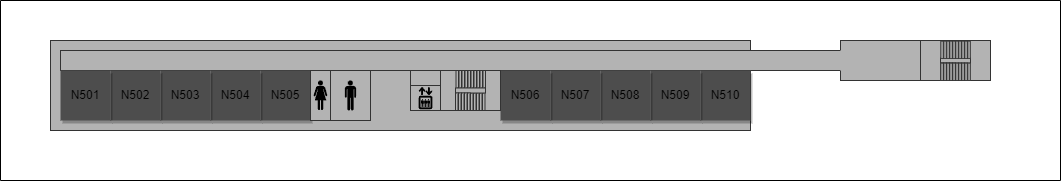

The diagram above was exported from draw.io. Its source (the exported page's mxGraphModel, read from the mxfile embedded in the PNG):
<mxGraphModel dx="1793" dy="639" grid="1" gridSize="10" guides="1" tooltips="1" connect="1" arrows="1" fold="1" page="1" pageScale="1" pageWidth="850" pageHeight="1100" background="#ffffff" math="0" shadow="0">
  <root>
    <mxCell id="0" />
    <mxCell id="1" parent="0" />
    <mxCell id="3TpX2DsgrMbCzZT64vuU-1" value="" style="rounded=0;whiteSpace=wrap;html=1;strokeColor=#333333;fillColor=#B3B3B3;" parent="1" vertex="1">
      <mxGeometry x="360" y="410" width="150" height="40" as="geometry" />
    </mxCell>
    <mxCell id="139" value="" style="swimlane;startSize=0;" vertex="1" parent="1">
      <mxGeometry x="-480" y="370" width="1060" height="180" as="geometry" />
    </mxCell>
    <mxCell id="202" value="" style="group" vertex="1" connectable="0" parent="1">
      <mxGeometry x="440" y="410" width="70" height="40" as="geometry" />
    </mxCell>
    <mxCell id="3TpX2DsgrMbCzZT64vuU-30" value="" style="rounded=0;whiteSpace=wrap;html=1;strokeColor=#333333;fillColor=#B3B3B3;" parent="202" vertex="1">
      <mxGeometry width="70" height="40" as="geometry" />
    </mxCell>
    <mxCell id="3TpX2DsgrMbCzZT64vuU-31" value="" style="rounded=0;whiteSpace=wrap;html=1;strokeColor=#333333;fillColor=#B3B3B3;glass=0;" parent="202" vertex="1">
      <mxGeometry x="20" y="17.5" width="30" height="5" as="geometry" />
    </mxCell>
    <mxCell id="190" value="" style="group" vertex="1" connectable="0" parent="202">
      <mxGeometry x="20.31000000000006" y="22.689999999999998" width="33.81" height="17.120000000000005" as="geometry" />
    </mxCell>
    <mxCell id="179" value="" style="rounded=0;whiteSpace=wrap;html=1;strokeColor=#333333;fillColor=#B3B3B3;glass=0;rotation=90;" vertex="1" parent="190">
      <mxGeometry x="-4.310000000000002" y="7.310000000000002" width="17.12" height="2.5" as="geometry" />
    </mxCell>
    <mxCell id="181" value="" style="rounded=0;whiteSpace=wrap;html=1;strokeColor=#333333;fillColor=#B3B3B3;glass=0;rotation=90;" vertex="1" parent="190">
      <mxGeometry x="-1.3100000000000023" y="7.310000000000002" width="17.12" height="2.5" as="geometry" />
    </mxCell>
    <mxCell id="182" value="" style="rounded=0;whiteSpace=wrap;html=1;strokeColor=#333333;fillColor=#B3B3B3;glass=0;rotation=90;" vertex="1" parent="190">
      <mxGeometry x="1.6899999999999977" y="7.310000000000002" width="17.12" height="2.5" as="geometry" />
    </mxCell>
    <mxCell id="183" value="" style="rounded=0;whiteSpace=wrap;html=1;strokeColor=#333333;fillColor=#B3B3B3;glass=0;rotation=90;" vertex="1" parent="190">
      <mxGeometry x="4.689999999999998" y="7.310000000000002" width="17.12" height="2.5" as="geometry" />
    </mxCell>
    <mxCell id="184" value="" style="rounded=0;whiteSpace=wrap;html=1;strokeColor=#333333;fillColor=#B3B3B3;glass=0;rotation=90;" vertex="1" parent="190">
      <mxGeometry x="7.689999999999998" y="7.310000000000002" width="17.12" height="2.5" as="geometry" />
    </mxCell>
    <mxCell id="185" value="" style="rounded=0;whiteSpace=wrap;html=1;strokeColor=#333333;fillColor=#B3B3B3;glass=0;rotation=90;" vertex="1" parent="190">
      <mxGeometry x="10.689999999999998" y="7.310000000000002" width="17.12" height="2.5" as="geometry" />
    </mxCell>
    <mxCell id="186" value="" style="rounded=0;whiteSpace=wrap;html=1;strokeColor=#333333;fillColor=#B3B3B3;glass=0;rotation=90;" vertex="1" parent="190">
      <mxGeometry x="13.689999999999998" y="7.310000000000002" width="17.12" height="2.5" as="geometry" />
    </mxCell>
    <mxCell id="187" value="" style="rounded=0;whiteSpace=wrap;html=1;strokeColor=#333333;fillColor=#B3B3B3;glass=0;rotation=90;" vertex="1" parent="190">
      <mxGeometry x="16.689999999999998" y="7.310000000000002" width="17.12" height="2.5" as="geometry" />
    </mxCell>
    <mxCell id="189" value="" style="rounded=0;whiteSpace=wrap;html=1;strokeColor=#333333;fillColor=#B3B3B3;glass=0;rotation=90;" vertex="1" parent="190">
      <mxGeometry x="-7.310000000000002" y="7.310000000000002" width="17.12" height="2.5" as="geometry" />
    </mxCell>
    <mxCell id="241" value="" style="rounded=0;whiteSpace=wrap;html=1;strokeColor=#333333;fillColor=#B3B3B3;glass=0;rotation=90;" vertex="1" parent="190">
      <mxGeometry x="-7.310000000000002" y="7.310000000000002" width="17.12" height="2.5" as="geometry" />
    </mxCell>
    <mxCell id="242" value="" style="rounded=0;whiteSpace=wrap;html=1;strokeColor=#333333;fillColor=#B3B3B3;glass=0;rotation=90;" vertex="1" parent="190">
      <mxGeometry x="-4.310000000000002" y="7.310000000000002" width="17.12" height="2.5" as="geometry" />
    </mxCell>
    <mxCell id="243" value="" style="rounded=0;whiteSpace=wrap;html=1;strokeColor=#333333;fillColor=#B3B3B3;glass=0;rotation=90;" vertex="1" parent="190">
      <mxGeometry x="-1.3100000000000023" y="7.310000000000002" width="17.12" height="2.5" as="geometry" />
    </mxCell>
    <mxCell id="244" value="" style="rounded=0;whiteSpace=wrap;html=1;strokeColor=#333333;fillColor=#B3B3B3;glass=0;rotation=90;" vertex="1" parent="190">
      <mxGeometry x="1.6899999999999977" y="7.310000000000002" width="17.12" height="2.5" as="geometry" />
    </mxCell>
    <mxCell id="245" value="" style="rounded=0;whiteSpace=wrap;html=1;strokeColor=#333333;fillColor=#B3B3B3;glass=0;rotation=90;" vertex="1" parent="190">
      <mxGeometry x="4.689999999999998" y="7.310000000000002" width="17.12" height="2.5" as="geometry" />
    </mxCell>
    <mxCell id="255" value="" style="group" vertex="1" connectable="0" parent="190">
      <mxGeometry x="-2.220446049250313e-15" width="29.500000000000004" height="17.120000000000005" as="geometry" />
    </mxCell>
    <mxCell id="188" value="" style="rounded=0;whiteSpace=wrap;html=1;strokeColor=#333333;fillColor=#B3B3B3;glass=0;rotation=90;" vertex="1" parent="255">
      <mxGeometry x="19.69" y="7.310000000000002" width="17.12" height="2.5" as="geometry" />
    </mxCell>
    <mxCell id="246" value="" style="rounded=0;whiteSpace=wrap;html=1;strokeColor=#333333;fillColor=#B3B3B3;glass=0;rotation=90;" vertex="1" parent="255">
      <mxGeometry x="-7.3100000000000005" y="7.310000000000002" width="17.12" height="2.5" as="geometry" />
    </mxCell>
    <mxCell id="247" value="" style="rounded=0;whiteSpace=wrap;html=1;strokeColor=#333333;fillColor=#B3B3B3;glass=0;rotation=90;" vertex="1" parent="255">
      <mxGeometry x="-4.3100000000000005" y="7.310000000000002" width="17.12" height="2.5" as="geometry" />
    </mxCell>
    <mxCell id="248" value="" style="rounded=0;whiteSpace=wrap;html=1;strokeColor=#333333;fillColor=#B3B3B3;glass=0;rotation=90;" vertex="1" parent="255">
      <mxGeometry x="-1.31" y="7.310000000000002" width="17.12" height="2.5" as="geometry" />
    </mxCell>
    <mxCell id="249" value="" style="rounded=0;whiteSpace=wrap;html=1;strokeColor=#333333;fillColor=#B3B3B3;glass=0;rotation=90;" vertex="1" parent="255">
      <mxGeometry x="1.69" y="7.310000000000002" width="17.12" height="2.5" as="geometry" />
    </mxCell>
    <mxCell id="250" value="" style="rounded=0;whiteSpace=wrap;html=1;strokeColor=#333333;fillColor=#B3B3B3;glass=0;rotation=90;" vertex="1" parent="255">
      <mxGeometry x="4.6899999999999995" y="7.310000000000002" width="17.12" height="2.5" as="geometry" />
    </mxCell>
    <mxCell id="251" value="" style="rounded=0;whiteSpace=wrap;html=1;strokeColor=#333333;fillColor=#B3B3B3;glass=0;rotation=90;" vertex="1" parent="255">
      <mxGeometry x="7.6899999999999995" y="7.310000000000002" width="17.12" height="2.5" as="geometry" />
    </mxCell>
    <mxCell id="252" value="" style="rounded=0;whiteSpace=wrap;html=1;strokeColor=#333333;fillColor=#B3B3B3;glass=0;rotation=90;" vertex="1" parent="255">
      <mxGeometry x="10.69" y="7.310000000000002" width="17.12" height="2.5" as="geometry" />
    </mxCell>
    <mxCell id="253" value="" style="rounded=0;whiteSpace=wrap;html=1;strokeColor=#333333;fillColor=#B3B3B3;glass=0;rotation=90;" vertex="1" parent="255">
      <mxGeometry x="13.69" y="7.310000000000002" width="17.12" height="2.5" as="geometry" />
    </mxCell>
    <mxCell id="254" value="" style="rounded=0;whiteSpace=wrap;html=1;strokeColor=#333333;fillColor=#B3B3B3;glass=0;rotation=90;" vertex="1" parent="255">
      <mxGeometry x="16.69" y="7.310000000000002" width="17.12" height="2.5" as="geometry" />
    </mxCell>
    <mxCell id="191" value="" style="group" vertex="1" connectable="0" parent="202">
      <mxGeometry x="20.31000000000006" y="0.6899999999999977" width="29.5" height="17.120000000000005" as="geometry" />
    </mxCell>
    <mxCell id="192" value="" style="rounded=0;whiteSpace=wrap;html=1;strokeColor=#333333;fillColor=#B3B3B3;glass=0;rotation=90;" vertex="1" parent="191">
      <mxGeometry x="-4.310000000000002" y="7.310000000000002" width="17.12" height="2.5" as="geometry" />
    </mxCell>
    <mxCell id="193" value="" style="rounded=0;whiteSpace=wrap;html=1;strokeColor=#333333;fillColor=#B3B3B3;glass=0;rotation=90;" vertex="1" parent="191">
      <mxGeometry x="-1.3100000000000023" y="7.310000000000002" width="17.12" height="2.5" as="geometry" />
    </mxCell>
    <mxCell id="194" value="" style="rounded=0;whiteSpace=wrap;html=1;strokeColor=#333333;fillColor=#B3B3B3;glass=0;rotation=90;" vertex="1" parent="191">
      <mxGeometry x="1.6899999999999977" y="7.310000000000002" width="17.12" height="2.5" as="geometry" />
    </mxCell>
    <mxCell id="195" value="" style="rounded=0;whiteSpace=wrap;html=1;strokeColor=#333333;fillColor=#B3B3B3;glass=0;rotation=90;" vertex="1" parent="191">
      <mxGeometry x="4.689999999999998" y="7.310000000000002" width="17.12" height="2.5" as="geometry" />
    </mxCell>
    <mxCell id="196" value="" style="rounded=0;whiteSpace=wrap;html=1;strokeColor=#333333;fillColor=#B3B3B3;glass=0;rotation=90;" vertex="1" parent="191">
      <mxGeometry x="7.689999999999998" y="7.310000000000002" width="17.12" height="2.5" as="geometry" />
    </mxCell>
    <mxCell id="197" value="" style="rounded=0;whiteSpace=wrap;html=1;strokeColor=#333333;fillColor=#B3B3B3;glass=0;rotation=90;" vertex="1" parent="191">
      <mxGeometry x="10.689999999999998" y="7.310000000000002" width="17.12" height="2.5" as="geometry" />
    </mxCell>
    <mxCell id="198" value="" style="rounded=0;whiteSpace=wrap;html=1;strokeColor=#333333;fillColor=#B3B3B3;glass=0;rotation=90;" vertex="1" parent="191">
      <mxGeometry x="13.689999999999998" y="7.310000000000002" width="17.12" height="2.5" as="geometry" />
    </mxCell>
    <mxCell id="199" value="" style="rounded=0;whiteSpace=wrap;html=1;strokeColor=#333333;fillColor=#B3B3B3;glass=0;rotation=90;" vertex="1" parent="191">
      <mxGeometry x="16.689999999999998" y="7.310000000000002" width="17.12" height="2.5" as="geometry" />
    </mxCell>
    <mxCell id="200" value="" style="rounded=0;whiteSpace=wrap;html=1;strokeColor=#333333;fillColor=#B3B3B3;glass=0;rotation=90;" vertex="1" parent="191">
      <mxGeometry x="19.689999999999998" y="7.310000000000002" width="17.12" height="2.5" as="geometry" />
    </mxCell>
    <mxCell id="201" value="" style="rounded=0;whiteSpace=wrap;html=1;strokeColor=#333333;fillColor=#B3B3B3;glass=0;rotation=90;" vertex="1" parent="191">
      <mxGeometry x="-7.310000000000002" y="7.310000000000002" width="17.12" height="2.5" as="geometry" />
    </mxCell>
    <mxCell id="3TpX2DsgrMbCzZT64vuU-35" value="" style="rounded=0;whiteSpace=wrap;html=1;strokeColor=#333333;fillColor=#B3B3B3;" parent="1" vertex="1">
      <mxGeometry x="-430" y="410" width="700" height="90" as="geometry" />
    </mxCell>
    <mxCell id="3TpX2DsgrMbCzZT64vuU-33" value="" style="rounded=0;whiteSpace=wrap;html=1;strokeColor=#333333;fillColor=#B3B3B3;" parent="1" vertex="1">
      <mxGeometry x="-420" y="420" width="780" height="20" as="geometry" />
    </mxCell>
    <mxCell id="3TpX2DsgrMbCzZT64vuU-36" value="N510" style="rounded=0;whiteSpace=wrap;html=1;fillColor=#4D4D4D;strokeColor=none;shadow=1;" parent="1" vertex="1">
      <mxGeometry x="220" y="440" width="50" height="50" as="geometry" />
    </mxCell>
    <mxCell id="3TpX2DsgrMbCzZT64vuU-37" value="N509" style="rounded=0;whiteSpace=wrap;html=1;fillColor=#4D4D4D;strokeColor=none;shadow=1;" parent="1" vertex="1">
      <mxGeometry x="170" y="440" width="50" height="50" as="geometry" />
    </mxCell>
    <mxCell id="3TpX2DsgrMbCzZT64vuU-38" value="N508" style="rounded=0;whiteSpace=wrap;html=1;fillColor=#4D4D4D;strokeColor=none;shadow=1;" parent="1" vertex="1">
      <mxGeometry x="120" y="440" width="50" height="50" as="geometry" />
    </mxCell>
    <mxCell id="3TpX2DsgrMbCzZT64vuU-39" value="N507" style="rounded=0;whiteSpace=wrap;html=1;fillColor=#4D4D4D;strokeColor=none;shadow=1;" parent="1" vertex="1">
      <mxGeometry x="70" y="440" width="50" height="50" as="geometry" />
    </mxCell>
    <mxCell id="3TpX2DsgrMbCzZT64vuU-40" value="N506" style="rounded=0;whiteSpace=wrap;html=1;fillColor=#4D4D4D;strokeColor=none;shadow=1;" parent="1" vertex="1">
      <mxGeometry x="20" y="440" width="50" height="50" as="geometry" />
    </mxCell>
    <mxCell id="3TpX2DsgrMbCzZT64vuU-41" value="" style="rounded=0;whiteSpace=wrap;html=1;strokeColor=#333333;fillColor=#B3B3B3;" parent="1" vertex="1">
      <mxGeometry x="-70" y="440" width="90" height="40" as="geometry" />
    </mxCell>
    <mxCell id="3TpX2DsgrMbCzZT64vuU-48" value="N505" style="rounded=0;whiteSpace=wrap;html=1;fillColor=#4D4D4D;strokeColor=none;shadow=1;" parent="1" vertex="1">
      <mxGeometry x="-220" y="440" width="50" height="50" as="geometry" />
    </mxCell>
    <mxCell id="3TpX2DsgrMbCzZT64vuU-49" value="N504" style="rounded=0;whiteSpace=wrap;html=1;fillColor=#4D4D4D;strokeColor=none;shadow=1;" parent="1" vertex="1">
      <mxGeometry x="-270" y="440" width="50" height="50" as="geometry" />
    </mxCell>
    <mxCell id="3TpX2DsgrMbCzZT64vuU-50" value="N503" style="rounded=0;whiteSpace=wrap;html=1;fillColor=#4D4D4D;strokeColor=none;shadow=1;" parent="1" vertex="1">
      <mxGeometry x="-320" y="440" width="50" height="50" as="geometry" />
    </mxCell>
    <mxCell id="3TpX2DsgrMbCzZT64vuU-51" value="N502" style="rounded=0;whiteSpace=wrap;html=1;fillColor=#4D4D4D;strokeColor=none;shadow=1;" parent="1" vertex="1">
      <mxGeometry x="-370" y="440" width="50" height="50" as="geometry" />
    </mxCell>
    <mxCell id="3TpX2DsgrMbCzZT64vuU-52" value="N501" style="rounded=0;whiteSpace=wrap;html=1;fillColor=#4D4D4D;strokeColor=none;shadow=1;" parent="1" vertex="1">
      <mxGeometry x="-420" y="440" width="50" height="50" as="geometry" />
    </mxCell>
    <mxCell id="10" value="" style="rounded=0;whiteSpace=wrap;html=1;strokeColor=#333333;fillColor=#B3B3B3;glass=0;" parent="1" vertex="1">
      <mxGeometry x="-25" y="457.5" width="30" height="5" as="geometry" />
    </mxCell>
    <mxCell id="127" value="" style="endArrow=none;html=1;entryX=1;entryY=0;entryDx=0;entryDy=0;exitX=1;exitY=1;exitDx=0;exitDy=0;strokeColor=#B3B3B3;" parent="1" source="3TpX2DsgrMbCzZT64vuU-33" target="3TpX2DsgrMbCzZT64vuU-33" edge="1">
      <mxGeometry width="50" height="50" relative="1" as="geometry">
        <mxPoint x="400" y="470" as="sourcePoint" />
        <mxPoint x="450" y="420" as="targetPoint" />
      </mxGeometry>
    </mxCell>
    <mxCell id="353" value="" style="rounded=0;whiteSpace=wrap;html=1;strokeColor=#333333;fillColor=#B3B3B3;glass=0;direction=south;" vertex="1" parent="1">
      <mxGeometry x="-25" y="462.5" width="2.5" height="17.5" as="geometry" />
    </mxCell>
    <mxCell id="354" value="" style="rounded=0;whiteSpace=wrap;html=1;strokeColor=#333333;fillColor=#B3B3B3;glass=0;direction=south;" vertex="1" parent="1">
      <mxGeometry x="-22" y="462.5" width="2.5" height="17.5" as="geometry" />
    </mxCell>
    <mxCell id="355" value="" style="rounded=0;whiteSpace=wrap;html=1;strokeColor=#333333;fillColor=#B3B3B3;glass=0;direction=south;" vertex="1" parent="1">
      <mxGeometry x="-19" y="462.5" width="2.5" height="17.5" as="geometry" />
    </mxCell>
    <mxCell id="356" value="" style="rounded=0;whiteSpace=wrap;html=1;strokeColor=#333333;fillColor=#B3B3B3;glass=0;direction=south;" vertex="1" parent="1">
      <mxGeometry x="-16" y="462.5" width="2.5" height="17.5" as="geometry" />
    </mxCell>
    <mxCell id="357" value="" style="rounded=0;whiteSpace=wrap;html=1;strokeColor=#333333;fillColor=#B3B3B3;glass=0;direction=south;" vertex="1" parent="1">
      <mxGeometry x="-13" y="462.5" width="2.5" height="17.5" as="geometry" />
    </mxCell>
    <mxCell id="383" value="" style="group" vertex="1" connectable="0" parent="1">
      <mxGeometry x="-170" y="440" width="60" height="50" as="geometry" />
    </mxCell>
    <mxCell id="380" value="" style="group" vertex="1" connectable="0" parent="383">
      <mxGeometry x="20" width="40" height="50" as="geometry" />
    </mxCell>
    <mxCell id="3TpX2DsgrMbCzZT64vuU-45" value="" style="rounded=0;whiteSpace=wrap;html=1;strokeColor=#333333;fillColor=#B3B3B3;" parent="380" vertex="1">
      <mxGeometry width="40" height="50" as="geometry" />
    </mxCell>
    <mxCell id="379" value="" style="shape=mxgraph.signs.people.man_1;html=1;pointerEvents=1;fillColor=#000000;strokeColor=none;verticalLabelPosition=bottom;verticalAlign=top;align=center;" vertex="1" parent="380">
      <mxGeometry x="14.340000000000003" y="10" width="11.33" height="30" as="geometry" />
    </mxCell>
    <mxCell id="382" value="" style="group" vertex="1" connectable="0" parent="383">
      <mxGeometry width="20" height="50" as="geometry" />
    </mxCell>
    <mxCell id="3TpX2DsgrMbCzZT64vuU-47" value="" style="rounded=0;whiteSpace=wrap;html=1;strokeColor=#333333;fillColor=#B3B3B3;" parent="382" vertex="1">
      <mxGeometry width="20" height="50" as="geometry" />
    </mxCell>
    <mxCell id="381" value="" style="shape=mxgraph.signs.people.woman_1;html=1;pointerEvents=1;fillColor=#000000;strokeColor=none;verticalLabelPosition=bottom;verticalAlign=top;align=center;" vertex="1" parent="382">
      <mxGeometry x="2.8000000000000114" y="10" width="14.4" height="30" as="geometry" />
    </mxCell>
    <mxCell id="384" value="" style="group" vertex="1" connectable="0" parent="1">
      <mxGeometry x="-70" y="455" width="30" height="25" as="geometry" />
    </mxCell>
    <mxCell id="3TpX2DsgrMbCzZT64vuU-55" value="" style="rounded=0;whiteSpace=wrap;html=1;strokeColor=#333333;fillColor=#B3B3B3;" parent="384" vertex="1">
      <mxGeometry width="30" height="25" as="geometry" />
    </mxCell>
    <mxCell id="376" value="" style="shape=mxgraph.signs.travel.elevator;html=1;pointerEvents=1;fillColor=#000000;strokeColor=none;verticalLabelPosition=bottom;verticalAlign=top;align=center;" vertex="1" parent="384">
      <mxGeometry x="7.689999999999998" y="1.25" width="14.63" height="22.5" as="geometry" />
    </mxCell>
    <mxCell id="404" value="" style="rounded=0;whiteSpace=wrap;html=1;strokeColor=#333333;fillColor=#B3B3B3;glass=0;" vertex="1" parent="1">
      <mxGeometry x="-25" y="457.5" width="30" height="5" as="geometry" />
    </mxCell>
    <mxCell id="405" value="" style="rounded=0;whiteSpace=wrap;html=1;strokeColor=#333333;fillColor=#B3B3B3;glass=0;direction=south;" vertex="1" parent="1">
      <mxGeometry x="-25" y="462.5" width="2.5" height="17.5" as="geometry" />
    </mxCell>
    <mxCell id="406" value="" style="rounded=0;whiteSpace=wrap;html=1;strokeColor=#333333;fillColor=#B3B3B3;glass=0;direction=south;" vertex="1" parent="1">
      <mxGeometry x="-22" y="462.5" width="2.5" height="17.5" as="geometry" />
    </mxCell>
    <mxCell id="407" value="" style="rounded=0;whiteSpace=wrap;html=1;strokeColor=#333333;fillColor=#B3B3B3;glass=0;" vertex="1" parent="1">
      <mxGeometry x="-25" y="457.5" width="30" height="5" as="geometry" />
    </mxCell>
    <mxCell id="408" value="" style="rounded=0;whiteSpace=wrap;html=1;strokeColor=#333333;fillColor=#B3B3B3;glass=0;direction=south;" vertex="1" parent="1">
      <mxGeometry x="-25" y="462.5" width="2.5" height="17.5" as="geometry" />
    </mxCell>
    <mxCell id="409" value="" style="rounded=0;whiteSpace=wrap;html=1;strokeColor=#333333;fillColor=#B3B3B3;glass=0;direction=south;" vertex="1" parent="1">
      <mxGeometry x="-22" y="462.5" width="2.5" height="17.5" as="geometry" />
    </mxCell>
    <mxCell id="410" value="" style="rounded=0;whiteSpace=wrap;html=1;strokeColor=#333333;fillColor=#B3B3B3;glass=0;direction=south;" vertex="1" parent="1">
      <mxGeometry x="-19" y="462.5" width="2.5" height="17.5" as="geometry" />
    </mxCell>
    <mxCell id="417" value="" style="group" vertex="1" connectable="0" parent="1">
      <mxGeometry x="-40" y="440" width="60" height="40" as="geometry" />
    </mxCell>
    <mxCell id="3TpX2DsgrMbCzZT64vuU-43" value="" style="rounded=0;whiteSpace=wrap;html=1;strokeColor=#333333;fillColor=#B3B3B3;" parent="417" vertex="1">
      <mxGeometry width="60" height="40" as="geometry" />
    </mxCell>
    <mxCell id="358" value="" style="rounded=0;whiteSpace=wrap;html=1;strokeColor=#333333;fillColor=#B3B3B3;glass=0;direction=south;" vertex="1" parent="417">
      <mxGeometry x="30" y="22.5" width="2.5" height="17.5" as="geometry" />
    </mxCell>
    <mxCell id="359" value="" style="rounded=0;whiteSpace=wrap;html=1;strokeColor=#333333;fillColor=#B3B3B3;glass=0;direction=south;" vertex="1" parent="417">
      <mxGeometry x="33" y="22.5" width="2.5" height="17.5" as="geometry" />
    </mxCell>
    <mxCell id="360" value="" style="rounded=0;whiteSpace=wrap;html=1;strokeColor=#333333;fillColor=#B3B3B3;glass=0;direction=south;" vertex="1" parent="417">
      <mxGeometry x="36" y="22.5" width="2.5" height="17.5" as="geometry" />
    </mxCell>
    <mxCell id="361" value="" style="rounded=0;whiteSpace=wrap;html=1;strokeColor=#333333;fillColor=#B3B3B3;glass=0;direction=south;" vertex="1" parent="417">
      <mxGeometry x="39" y="22.5" width="2.5" height="17.5" as="geometry" />
    </mxCell>
    <mxCell id="362" value="" style="rounded=0;whiteSpace=wrap;html=1;strokeColor=#333333;fillColor=#B3B3B3;glass=0;direction=south;" vertex="1" parent="417">
      <mxGeometry x="42" y="22.5" width="2.5" height="17.5" as="geometry" />
    </mxCell>
    <mxCell id="363" value="" style="rounded=0;whiteSpace=wrap;html=1;strokeColor=#333333;fillColor=#B3B3B3;glass=0;direction=south;" vertex="1" parent="417">
      <mxGeometry x="42.5" width="2.5" height="17.5" as="geometry" />
    </mxCell>
    <mxCell id="365" value="" style="rounded=0;whiteSpace=wrap;html=1;strokeColor=#333333;fillColor=#B3B3B3;glass=0;direction=south;" vertex="1" parent="417">
      <mxGeometry x="39.5" width="2.5" height="17.5" as="geometry" />
    </mxCell>
    <mxCell id="366" value="" style="rounded=0;whiteSpace=wrap;html=1;strokeColor=#333333;fillColor=#B3B3B3;glass=0;direction=south;" vertex="1" parent="417">
      <mxGeometry x="36.5" width="2.5" height="17.5" as="geometry" />
    </mxCell>
    <mxCell id="367" value="" style="rounded=0;whiteSpace=wrap;html=1;strokeColor=#333333;fillColor=#B3B3B3;glass=0;direction=south;" vertex="1" parent="417">
      <mxGeometry x="33.5" width="2.5" height="17.5" as="geometry" />
    </mxCell>
    <mxCell id="368" value="" style="rounded=0;whiteSpace=wrap;html=1;strokeColor=#333333;fillColor=#B3B3B3;glass=0;direction=south;" vertex="1" parent="417">
      <mxGeometry x="30.5" width="2.5" height="17.5" as="geometry" />
    </mxCell>
    <mxCell id="369" value="" style="rounded=0;whiteSpace=wrap;html=1;strokeColor=#333333;fillColor=#B3B3B3;glass=0;direction=south;" vertex="1" parent="417">
      <mxGeometry x="27.5" width="2.5" height="17.5" as="geometry" />
    </mxCell>
    <mxCell id="370" value="" style="rounded=0;whiteSpace=wrap;html=1;strokeColor=#333333;fillColor=#B3B3B3;glass=0;direction=south;" vertex="1" parent="417">
      <mxGeometry x="24.5" width="2.5" height="17.5" as="geometry" />
    </mxCell>
    <mxCell id="371" value="" style="rounded=0;whiteSpace=wrap;html=1;strokeColor=#333333;fillColor=#B3B3B3;glass=0;direction=south;" vertex="1" parent="417">
      <mxGeometry x="21.5" width="2.5" height="17.5" as="geometry" />
    </mxCell>
    <mxCell id="372" value="" style="rounded=0;whiteSpace=wrap;html=1;strokeColor=#333333;fillColor=#B3B3B3;glass=0;direction=south;" vertex="1" parent="417">
      <mxGeometry x="18.5" width="2.5" height="17.5" as="geometry" />
    </mxCell>
    <mxCell id="373" value="" style="rounded=0;whiteSpace=wrap;html=1;strokeColor=#333333;fillColor=#B3B3B3;glass=0;direction=south;" vertex="1" parent="417">
      <mxGeometry x="15.5" width="2.5" height="17.5" as="geometry" />
    </mxCell>
    <mxCell id="411" value="" style="rounded=0;whiteSpace=wrap;html=1;strokeColor=#333333;fillColor=#B3B3B3;glass=0;" vertex="1" parent="417">
      <mxGeometry x="15" y="17.5" width="30" height="5" as="geometry" />
    </mxCell>
    <mxCell id="412" value="" style="rounded=0;whiteSpace=wrap;html=1;strokeColor=#333333;fillColor=#B3B3B3;glass=0;direction=south;" vertex="1" parent="417">
      <mxGeometry x="15" y="22.5" width="2.5" height="17.5" as="geometry" />
    </mxCell>
    <mxCell id="413" value="" style="rounded=0;whiteSpace=wrap;html=1;strokeColor=#333333;fillColor=#B3B3B3;glass=0;direction=south;" vertex="1" parent="417">
      <mxGeometry x="18" y="22.5" width="2.5" height="17.5" as="geometry" />
    </mxCell>
    <mxCell id="414" value="" style="rounded=0;whiteSpace=wrap;html=1;strokeColor=#333333;fillColor=#B3B3B3;glass=0;direction=south;" vertex="1" parent="417">
      <mxGeometry x="21" y="22.5" width="2.5" height="17.5" as="geometry" />
    </mxCell>
    <mxCell id="415" value="" style="rounded=0;whiteSpace=wrap;html=1;strokeColor=#333333;fillColor=#B3B3B3;glass=0;direction=south;" vertex="1" parent="417">
      <mxGeometry x="24" y="22.5" width="2.5" height="17.5" as="geometry" />
    </mxCell>
    <mxCell id="416" value="" style="rounded=0;whiteSpace=wrap;html=1;strokeColor=#333333;fillColor=#B3B3B3;glass=0;direction=south;" vertex="1" parent="417">
      <mxGeometry x="27" y="22.5" width="2.5" height="17.5" as="geometry" />
    </mxCell>
  </root>
</mxGraphModel>